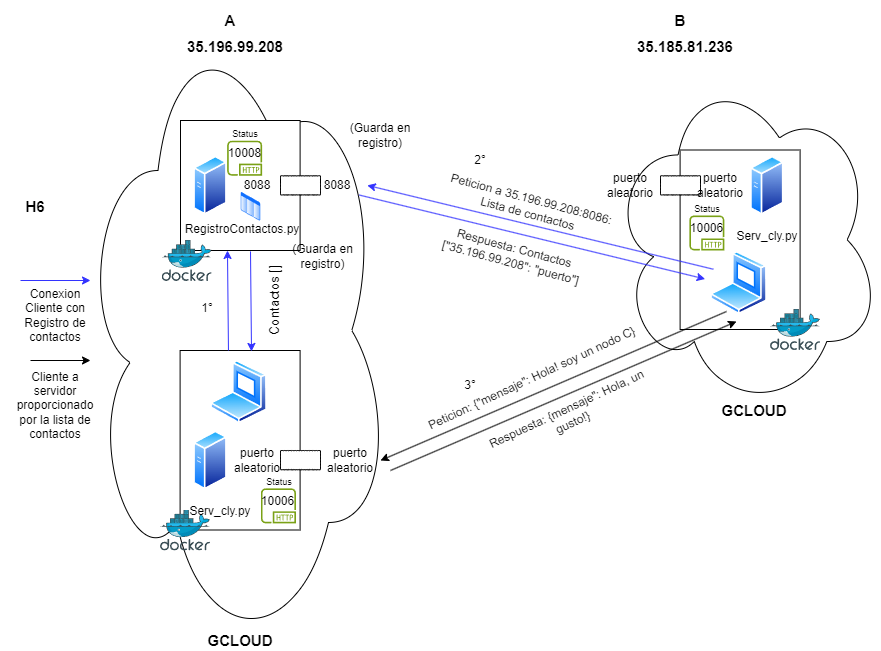

The diagram above was exported from draw.io. Its source (the exported page's mxGraphModel, read from the mxfile embedded in the PNG):
<mxGraphModel dx="1687" dy="2047" grid="1" gridSize="10" guides="1" tooltips="1" connect="1" arrows="1" fold="1" page="1" pageScale="1" pageWidth="827" pageHeight="1169" math="0" shadow="0">
  <root>
    <mxCell id="0" />
    <mxCell id="1" parent="0" />
    <mxCell id="2" value="" style="ellipse;shape=cloud;whiteSpace=wrap;html=1;" vertex="1" parent="1">
      <mxGeometry x="670" y="2269.63" width="270.4" height="339.25" as="geometry" />
    </mxCell>
    <mxCell id="3" value="" style="ellipse;shape=cloud;whiteSpace=wrap;html=1;" vertex="1" parent="1">
      <mxGeometry x="140" y="2210" width="310" height="640" as="geometry" />
    </mxCell>
    <mxCell id="4" value="" style="rounded=0;whiteSpace=wrap;html=1;" vertex="1" parent="1">
      <mxGeometry x="739.6" y="2349.5" width="120" height="179.5" as="geometry" />
    </mxCell>
    <mxCell id="5" value="" style="image;aspect=fixed;perimeter=ellipsePerimeter;html=1;align=center;shadow=0;dashed=0;spacingTop=3;image=img/lib/active_directory/generic_server.svg;" vertex="1" parent="1">
      <mxGeometry x="810" y="2355.2200000000003" width="33.6" height="60" as="geometry" />
    </mxCell>
    <mxCell id="6" value="" style="image;aspect=fixed;perimeter=ellipsePerimeter;html=1;align=center;shadow=0;dashed=0;spacingTop=3;image=img/lib/active_directory/laptop_client.svg;" vertex="1" parent="1">
      <mxGeometry x="770.0000000000001" y="2450.9300000000003" width="57.05" height="63.39" as="geometry" />
    </mxCell>
    <mxCell id="7" value="" style="image;sketch=0;aspect=fixed;html=1;points=[];align=center;fontSize=12;image=img/lib/mscae/Docker.svg;" vertex="1" parent="1">
      <mxGeometry x="830" y="2509" width="50" height="41" as="geometry" />
    </mxCell>
    <mxCell id="8" value="" style="whiteSpace=wrap;html=1;shape=mxgraph.basic.cloud_rect" vertex="1" parent="1">
      <mxGeometry x="720" y="2375.21" width="40" height="19.29" as="geometry" />
    </mxCell>
    <mxCell id="9" value="&lt;div style=&quot;font-size: 15px;&quot;&gt;&lt;b&gt;35.185.81.236&lt;/b&gt;&lt;/div&gt;" style="text;html=1;align=center;verticalAlign=middle;whiteSpace=wrap;rounded=0;" vertex="1" parent="1">
      <mxGeometry x="660" y="2225.5" width="170" height="40" as="geometry" />
    </mxCell>
    <mxCell id="10" value="Serv_cly.py" style="text;html=1;align=center;verticalAlign=middle;whiteSpace=wrap;rounded=0;" vertex="1" parent="1">
      <mxGeometry x="796.8000000000001" y="2420.9300000000003" width="60" height="30" as="geometry" />
    </mxCell>
    <mxCell id="11" value="puerto&lt;div&gt;aleatorio&lt;/div&gt;" style="text;html=1;align=center;verticalAlign=middle;whiteSpace=wrap;rounded=0;" vertex="1" parent="1">
      <mxGeometry x="660" y="2370.21" width="60" height="30" as="geometry" />
    </mxCell>
    <mxCell id="12" value="puerto&lt;div&gt;aleatorio&lt;/div&gt;" style="text;html=1;align=center;verticalAlign=middle;whiteSpace=wrap;rounded=0;" vertex="1" parent="1">
      <mxGeometry x="750" y="2370.2200000000003" width="60" height="30" as="geometry" />
    </mxCell>
    <mxCell id="13" value="&lt;div style=&quot;font-size: 15px;&quot;&gt;&lt;b&gt;H6&lt;/b&gt;&lt;/div&gt;" style="text;html=1;align=center;verticalAlign=middle;whiteSpace=wrap;rounded=0;" vertex="1" parent="1">
      <mxGeometry x="60" y="2396.2200000000003" width="70" height="20" as="geometry" />
    </mxCell>
    <mxCell id="14" value="&lt;div style=&quot;font-size: 15px;&quot;&gt;&lt;b&gt;B&lt;/b&gt;&lt;/div&gt;" style="text;html=1;align=center;verticalAlign=middle;whiteSpace=wrap;rounded=0;" vertex="1" parent="1">
      <mxGeometry x="654.6" y="2200" width="170" height="40" as="geometry" />
    </mxCell>
    <mxCell id="15" value="" style="rounded=0;whiteSpace=wrap;html=1;" vertex="1" parent="1">
      <mxGeometry x="239.6" y="2550" width="120" height="179.5" as="geometry" />
    </mxCell>
    <mxCell id="16" value="" style="image;aspect=fixed;perimeter=ellipsePerimeter;html=1;align=center;shadow=0;dashed=0;spacingTop=3;image=img/lib/active_directory/generic_server.svg;" vertex="1" parent="1">
      <mxGeometry x="253.2" y="2630.0000000000005" width="33.6" height="60" as="geometry" />
    </mxCell>
    <mxCell id="17" value="" style="image;aspect=fixed;perimeter=ellipsePerimeter;html=1;align=center;shadow=0;dashed=0;spacingTop=3;image=img/lib/active_directory/laptop_client.svg;" vertex="1" parent="1">
      <mxGeometry x="270.0000000000001" y="2560.0000000000005" width="57.05" height="63.39" as="geometry" />
    </mxCell>
    <mxCell id="18" value="" style="image;sketch=0;aspect=fixed;html=1;points=[];align=center;fontSize=12;image=img/lib/mscae/Docker.svg;" vertex="1" parent="1">
      <mxGeometry x="219.99999999999997" y="2709.5" width="50" height="41" as="geometry" />
    </mxCell>
    <mxCell id="19" value="" style="whiteSpace=wrap;html=1;shape=mxgraph.basic.cloud_rect" vertex="1" parent="1">
      <mxGeometry x="340" y="2649.9900000000002" width="40" height="19.29" as="geometry" />
    </mxCell>
    <mxCell id="20" value="&lt;div style=&quot;font-size: 15px;&quot;&gt;&lt;b&gt;35.196.99.208&lt;/b&gt;&lt;/div&gt;" style="text;html=1;align=center;verticalAlign=middle;whiteSpace=wrap;rounded=0;" vertex="1" parent="1">
      <mxGeometry x="209.99999999999997" y="2225.5" width="170" height="40" as="geometry" />
    </mxCell>
    <mxCell id="21" value="Serv_cly.py" style="text;html=1;align=center;verticalAlign=middle;whiteSpace=wrap;rounded=0;" vertex="1" parent="1">
      <mxGeometry x="250.00000000000006" y="2695.7100000000005" width="60" height="30" as="geometry" />
    </mxCell>
    <mxCell id="22" value="puerto&lt;div&gt;aleatorio&lt;/div&gt;" style="text;html=1;align=center;verticalAlign=middle;whiteSpace=wrap;rounded=0;" vertex="1" parent="1">
      <mxGeometry x="286.79999999999995" y="2644.6300000000006" width="60" height="30" as="geometry" />
    </mxCell>
    <mxCell id="23" value="puerto&lt;div&gt;aleatorio&lt;/div&gt;" style="text;html=1;align=center;verticalAlign=middle;whiteSpace=wrap;rounded=0;" vertex="1" parent="1">
      <mxGeometry x="379.99999999999994" y="2645.0000000000005" width="60" height="30" as="geometry" />
    </mxCell>
    <mxCell id="24" value="&lt;div style=&quot;font-size: 15px;&quot;&gt;&lt;b&gt;A&lt;/b&gt;&lt;/div&gt;" style="text;html=1;align=center;verticalAlign=middle;whiteSpace=wrap;rounded=0;" vertex="1" parent="1">
      <mxGeometry x="204.6" y="2200" width="170" height="40" as="geometry" />
    </mxCell>
    <mxCell id="25" value="" style="rounded=0;whiteSpace=wrap;html=1;" vertex="1" parent="1">
      <mxGeometry x="240" y="2320" width="119.6" height="130" as="geometry" />
    </mxCell>
    <mxCell id="26" value="" style="image;aspect=fixed;perimeter=ellipsePerimeter;html=1;align=center;shadow=0;dashed=0;spacingTop=3;image=img/lib/active_directory/generic_server.svg;" vertex="1" parent="1">
      <mxGeometry x="253.2" y="2355.2200000000003" width="33.6" height="60" as="geometry" />
    </mxCell>
    <mxCell id="27" value="" style="image;sketch=0;aspect=fixed;html=1;points=[];align=center;fontSize=12;image=img/lib/mscae/Docker.svg;" vertex="1" parent="1">
      <mxGeometry x="221.64999999999998" y="2440" width="50" height="41" as="geometry" />
    </mxCell>
    <mxCell id="28" value="" style="whiteSpace=wrap;html=1;shape=mxgraph.basic.cloud_rect" vertex="1" parent="1">
      <mxGeometry x="340" y="2375.21" width="40" height="19.29" as="geometry" />
    </mxCell>
    <mxCell id="29" value="RegistroContactos.py&lt;div&gt;&lt;div&gt;&lt;br&gt;&lt;/div&gt;&lt;/div&gt;" style="text;html=1;align=center;verticalAlign=middle;whiteSpace=wrap;rounded=0;" vertex="1" parent="1">
      <mxGeometry x="236.8" y="2420.93" width="130" height="30" as="geometry" />
    </mxCell>
    <mxCell id="30" value="8088" style="text;html=1;align=center;verticalAlign=middle;whiteSpace=wrap;rounded=0;" vertex="1" parent="1">
      <mxGeometry x="286.79999999999995" y="2369.8500000000004" width="60" height="30" as="geometry" />
    </mxCell>
    <mxCell id="31" value="8088" style="text;html=1;align=center;verticalAlign=middle;whiteSpace=wrap;rounded=0;" vertex="1" parent="1">
      <mxGeometry x="366.79999999999995" y="2369.86" width="60" height="30" as="geometry" />
    </mxCell>
    <mxCell id="32" value="" style="image;aspect=fixed;perimeter=ellipsePerimeter;html=1;align=center;shadow=0;dashed=0;spacingTop=3;image=img/lib/active_directory/list.svg;" vertex="1" parent="1">
      <mxGeometry x="300" y="2391.22" width="21" height="30" as="geometry" />
    </mxCell>
    <mxCell id="33" value="" style="endArrow=classic;html=1;rounded=0;entryX=1;entryY=0.5;entryDx=0;entryDy=0;exitX=0;exitY=0.25;exitDx=0;exitDy=0;strokeColor=#3333FF;" edge="1" source="6" target="31" parent="1">
      <mxGeometry width="50" height="50" relative="1" as="geometry">
        <mxPoint x="330" y="2550" as="sourcePoint" />
        <mxPoint x="380" y="2500" as="targetPoint" />
      </mxGeometry>
    </mxCell>
    <mxCell id="34" value="" style="endArrow=none;html=1;rounded=0;entryX=1;entryY=0.5;entryDx=0;entryDy=0;exitX=0;exitY=0.25;exitDx=0;exitDy=0;startArrow=classic;startFill=1;endFill=0;strokeColor=#3333FF;" edge="1" parent="1">
      <mxGeometry width="50" height="50" relative="1" as="geometry">
        <mxPoint x="764.6" y="2478.5" as="sourcePoint" />
        <mxPoint x="418.6" y="2394.5" as="targetPoint" />
      </mxGeometry>
    </mxCell>
    <mxCell id="35" value="Respuesta: Contactos [&quot;35.196.99.208&quot;: &quot;puerto&quot;]" style="text;html=1;align=center;verticalAlign=middle;whiteSpace=wrap;rounded=0;rotation=15;" vertex="1" parent="1">
      <mxGeometry x="480" y="2440" width="185.4" height="30" as="geometry" />
    </mxCell>
    <mxCell id="36" value="" style="endArrow=classic;html=1;rounded=0;entryX=0.386;entryY=0.969;entryDx=0;entryDy=0;entryPerimeter=0;exitX=0.403;exitY=0;exitDx=0;exitDy=0;exitPerimeter=0;strokeColor=#3333FF;" edge="1" source="15" target="29" parent="1">
      <mxGeometry width="50" height="50" relative="1" as="geometry">
        <mxPoint x="330" y="2550" as="sourcePoint" />
        <mxPoint x="380" y="2500" as="targetPoint" />
      </mxGeometry>
    </mxCell>
    <mxCell id="37" value="" style="endArrow=none;html=1;rounded=0;entryX=0.386;entryY=0.969;entryDx=0;entryDy=0;entryPerimeter=0;exitX=0.403;exitY=0;exitDx=0;exitDy=0;exitPerimeter=0;startArrow=classic;startFill=1;endFill=0;strokeColor=#3333FF;" edge="1" parent="1">
      <mxGeometry width="50" height="50" relative="1" as="geometry">
        <mxPoint x="311" y="2550.93" as="sourcePoint" />
        <mxPoint x="310" y="2450.93" as="targetPoint" />
      </mxGeometry>
    </mxCell>
    <mxCell id="38" value="Contactos []" style="text;html=1;align=center;verticalAlign=middle;whiteSpace=wrap;rounded=0;rotation=-90;fontSize=13;" vertex="1" parent="1">
      <mxGeometry x="287.19" y="2492.61" width="93.26" height="14.32" as="geometry" />
    </mxCell>
    <mxCell id="39" value="" style="endArrow=classic;html=1;rounded=0;strokeColor=#3333FF;" edge="1" parent="1">
      <mxGeometry width="50" height="50" relative="1" as="geometry">
        <mxPoint x="80" y="2480" as="sourcePoint" />
        <mxPoint x="150" y="2480" as="targetPoint" />
      </mxGeometry>
    </mxCell>
    <mxCell id="40" value="Conexion Cliente con Registro de contactos" style="text;html=1;align=center;verticalAlign=middle;whiteSpace=wrap;rounded=0;" vertex="1" parent="1">
      <mxGeometry x="80" y="2500" width="70" height="30" as="geometry" />
    </mxCell>
    <mxCell id="41" value="" style="endArrow=none;html=1;rounded=0;exitX=1;exitY=0.5;exitDx=0;exitDy=0;startArrow=classic;startFill=1;endFill=0;" edge="1" source="23" parent="1">
      <mxGeometry width="50" height="50" relative="1" as="geometry">
        <mxPoint x="330" y="2550" as="sourcePoint" />
        <mxPoint x="786" y="2511" as="targetPoint" />
      </mxGeometry>
    </mxCell>
    <mxCell id="42" value="" style="endArrow=classic;html=1;rounded=0;exitX=1;exitY=0.5;exitDx=0;exitDy=0;startArrow=none;startFill=0;endFill=1;" edge="1" parent="1">
      <mxGeometry width="50" height="50" relative="1" as="geometry">
        <mxPoint x="450" y="2670" as="sourcePoint" />
        <mxPoint x="796" y="2521" as="targetPoint" />
      </mxGeometry>
    </mxCell>
    <mxCell id="43" value="" style="endArrow=classic;html=1;rounded=0;strokeColor=#000000;" edge="1" parent="1">
      <mxGeometry width="50" height="50" relative="1" as="geometry">
        <mxPoint x="90" y="2560" as="sourcePoint" />
        <mxPoint x="150" y="2560" as="targetPoint" />
      </mxGeometry>
    </mxCell>
    <mxCell id="44" value="Cliente a servidor proporcionado por la lista de contactos" style="text;html=1;align=center;verticalAlign=middle;whiteSpace=wrap;rounded=0;" vertex="1" parent="1">
      <mxGeometry x="80" y="2590" width="70" height="30" as="geometry" />
    </mxCell>
    <mxCell id="45" value="1°" style="text;html=1;align=center;verticalAlign=middle;whiteSpace=wrap;rounded=0;" vertex="1" parent="1">
      <mxGeometry x="236.8" y="2492.61" width="60" height="30" as="geometry" />
    </mxCell>
    <mxCell id="46" value="2°" style="text;html=1;align=center;verticalAlign=middle;whiteSpace=wrap;rounded=0;" vertex="1" parent="1">
      <mxGeometry x="510" y="2345.21" width="60" height="30" as="geometry" />
    </mxCell>
    <mxCell id="47" value="3°" style="text;html=1;align=center;verticalAlign=middle;whiteSpace=wrap;rounded=0;" vertex="1" parent="1">
      <mxGeometry x="500" y="2570" width="60" height="30" as="geometry" />
    </mxCell>
    <mxCell id="48" value="Respuesta: {mensaje&quot;: Hola, un gusto!}" style="text;html=1;align=center;verticalAlign=middle;whiteSpace=wrap;rounded=0;rotation=-25;" vertex="1" parent="1">
      <mxGeometry x="537.3" y="2599.9999999999995" width="185.4" height="30" as="geometry" />
    </mxCell>
    <mxCell id="49" value="Peticion: {&quot;mensaje&quot;: Hola! soy un nodo C}" style="text;html=1;align=center;verticalAlign=middle;whiteSpace=wrap;rounded=0;rotation=-25;" vertex="1" parent="1">
      <mxGeometry x="470" y="2563.39" width="243.98" height="30" as="geometry" />
    </mxCell>
    <mxCell id="50" value="Peticion a 35.196.99.208:8086: Lista de contactos" style="text;html=1;align=center;verticalAlign=middle;whiteSpace=wrap;rounded=0;rotation=15;" vertex="1" parent="1">
      <mxGeometry x="497.3" y="2391.22" width="185.4" height="30" as="geometry" />
    </mxCell>
    <mxCell id="51" value="&lt;div style=&quot;font-size: 15px;&quot;&gt;&lt;b&gt;GCLOUD&lt;/b&gt;&lt;/div&gt;" style="text;html=1;align=center;verticalAlign=middle;whiteSpace=wrap;rounded=0;" vertex="1" parent="1">
      <mxGeometry x="214.6" y="2830" width="170" height="20" as="geometry" />
    </mxCell>
    <mxCell id="52" value="&lt;div style=&quot;font-size: 15px;&quot;&gt;&lt;b&gt;GCLOUD&lt;/b&gt;&lt;/div&gt;" style="text;html=1;align=center;verticalAlign=middle;whiteSpace=wrap;rounded=0;" vertex="1" parent="1">
      <mxGeometry x="729.2" y="2600" width="170" height="20" as="geometry" />
    </mxCell>
    <mxCell id="53" value="(Guarda en registro)" style="text;html=1;align=center;verticalAlign=middle;whiteSpace=wrap;rounded=0;" vertex="1" parent="1">
      <mxGeometry x="384.6" y="2319.5" width="110" height="30" as="geometry" />
    </mxCell>
    <mxCell id="54" value="(Guarda en registro)" style="text;html=1;align=center;verticalAlign=middle;whiteSpace=wrap;rounded=0;" vertex="1" parent="1">
      <mxGeometry x="340" y="2450.93" width="85.4" height="10" as="geometry" />
    </mxCell>
    <mxCell id="55" value="" style="sketch=0;outlineConnect=0;fontColor=#232F3E;gradientColor=none;fillColor=#7AA116;strokeColor=none;dashed=0;verticalLabelPosition=bottom;verticalAlign=top;align=center;html=1;fontSize=12;fontStyle=0;aspect=fixed;pointerEvents=1;shape=mxgraph.aws4.http_protocol;" vertex="1" parent="1">
      <mxGeometry x="748.86" y="2415" width="35" height="35" as="geometry" />
    </mxCell>
    <mxCell id="56" value="Status" style="text;html=1;align=center;verticalAlign=middle;whiteSpace=wrap;rounded=0;fontSize=9;" vertex="1" parent="1">
      <mxGeometry x="729.2" y="2396.43" width="76.02" height="25.71" as="geometry" />
    </mxCell>
    <mxCell id="57" value="10006" style="text;html=1;align=center;verticalAlign=middle;whiteSpace=wrap;rounded=0;" vertex="1" parent="1">
      <mxGeometry x="748.86" y="2410.93" width="35" height="34.07" as="geometry" />
    </mxCell>
    <mxCell id="58" value="" style="sketch=0;outlineConnect=0;fontColor=#232F3E;gradientColor=none;fillColor=#7AA116;strokeColor=none;dashed=0;verticalLabelPosition=bottom;verticalAlign=top;align=center;html=1;fontSize=12;fontStyle=0;aspect=fixed;pointerEvents=1;shape=mxgraph.aws4.http_protocol;" vertex="1" parent="1">
      <mxGeometry x="320.44000000000005" y="2687.85" width="35" height="35" as="geometry" />
    </mxCell>
    <mxCell id="59" value="Status" style="text;html=1;align=center;verticalAlign=middle;whiteSpace=wrap;rounded=0;fontSize=9;" vertex="1" parent="1">
      <mxGeometry x="300.7800000000001" y="2669.2799999999997" width="76.02" height="25.71" as="geometry" />
    </mxCell>
    <mxCell id="60" value="10006" style="text;html=1;align=center;verticalAlign=middle;whiteSpace=wrap;rounded=0;" vertex="1" parent="1">
      <mxGeometry x="320.44000000000005" y="2683.7799999999997" width="35" height="34.07" as="geometry" />
    </mxCell>
    <mxCell id="61" value="" style="sketch=0;outlineConnect=0;fontColor=#232F3E;gradientColor=none;fillColor=#7AA116;strokeColor=none;dashed=0;verticalLabelPosition=bottom;verticalAlign=top;align=center;html=1;fontSize=12;fontStyle=0;aspect=fixed;pointerEvents=1;shape=mxgraph.aws4.http_protocol;" vertex="1" parent="1">
      <mxGeometry x="286.65000000000003" y="2340.21" width="35" height="35" as="geometry" />
    </mxCell>
    <mxCell id="62" value="Status" style="text;html=1;align=center;verticalAlign=middle;whiteSpace=wrap;rounded=0;fontSize=9;" vertex="1" parent="1">
      <mxGeometry x="266.99000000000007" y="2321.64" width="76.02" height="25.71" as="geometry" />
    </mxCell>
    <mxCell id="63" value="10008" style="text;html=1;align=center;verticalAlign=middle;whiteSpace=wrap;rounded=0;" vertex="1" parent="1">
      <mxGeometry x="286.65000000000003" y="2336.14" width="35" height="34.07" as="geometry" />
    </mxCell>
  </root>
</mxGraphModel>